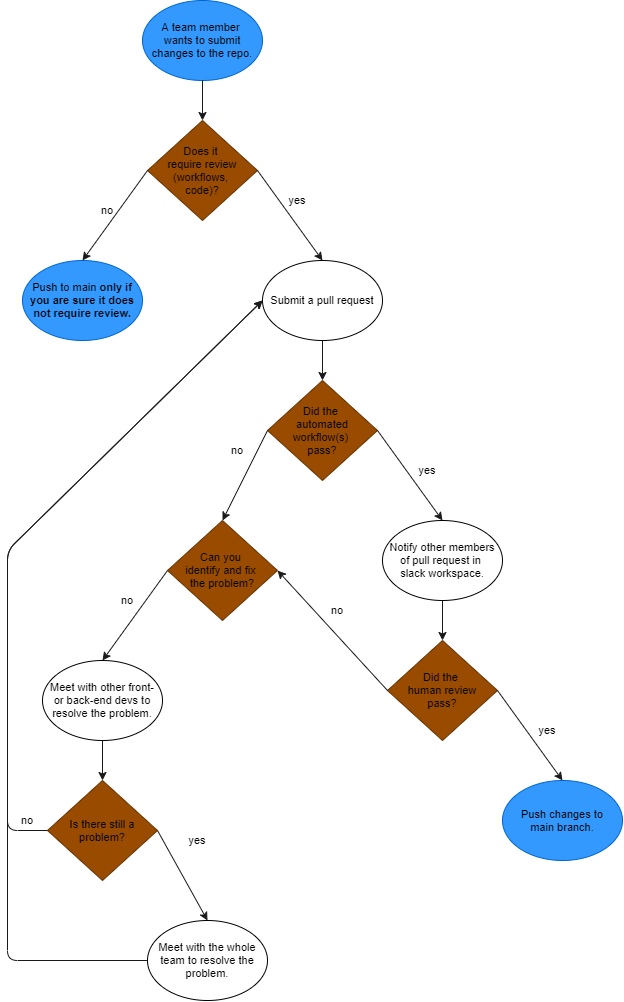

The diagram above was exported from draw.io. Its source (the exported page's mxGraphModel, read from the mxfile embedded in the PNG):
<mxGraphModel dx="1049" dy="670" grid="1" gridSize="10" guides="1" tooltips="1" connect="1" arrows="1" fold="1" page="1" pageScale="1" pageWidth="1510" pageHeight="1100" background="#ffffff" math="0" shadow="0">
  <root>
    <mxCell id="0" />
    <mxCell id="1" parent="0" />
    <mxCell id="2" value="A team member &lt;br&gt;wants to submit changes to the repo." style="ellipse;whiteSpace=wrap;html=1;fontSize=11;fillColor=#3399FF;strokeColor=#0066CC;" parent="1" vertex="1">
      <mxGeometry x="315" y="10" width="120" height="80" as="geometry" />
    </mxCell>
    <mxCell id="3" value="Does it &lt;br style=&quot;font-size: 11px;&quot;&gt;require review (workflows, &lt;br style=&quot;font-size: 11px;&quot;&gt;code)?" style="rhombus;whiteSpace=wrap;html=1;fontSize=11;fillColor=#994C00;strokeColor=#663300;" parent="1" vertex="1">
      <mxGeometry x="320" y="130" width="110" height="100" as="geometry" />
    </mxCell>
    <mxCell id="5" value="Push to main &lt;b style=&quot;font-size: 11px;&quot;&gt;only if you are sure it does not require review.&lt;/b&gt;" style="ellipse;whiteSpace=wrap;html=1;fontSize=11;fillColor=#3399FF;strokeColor=#0066CC;" parent="1" vertex="1">
      <mxGeometry x="195" y="270" width="120" height="80" as="geometry" />
    </mxCell>
    <mxCell id="6" value="Submit a pull request" style="ellipse;whiteSpace=wrap;html=1;fontSize=11;" parent="1" vertex="1">
      <mxGeometry x="435" y="270" width="120" height="80" as="geometry" />
    </mxCell>
    <mxCell id="7" value="Did the &lt;br style=&quot;font-size: 11px;&quot;&gt;automated workflow(s) &lt;br style=&quot;font-size: 11px;&quot;&gt;pass?" style="rhombus;whiteSpace=wrap;html=1;fontSize=11;fillColor=#994C00;strokeColor=#663300;" parent="1" vertex="1">
      <mxGeometry x="440" y="390" width="110" height="100" as="geometry" />
    </mxCell>
    <mxCell id="8" value="Meet with other front-&lt;br&gt;or back-end devs to resolve the problem." style="ellipse;whiteSpace=wrap;html=1;fontSize=11;" parent="1" vertex="1">
      <mxGeometry x="215" y="670" width="120" height="80" as="geometry" />
    </mxCell>
    <mxCell id="9" value="Can you &lt;br style=&quot;font-size: 11px;&quot;&gt;identify and fix &lt;br style=&quot;font-size: 11px;&quot;&gt;the problem?" style="rhombus;whiteSpace=wrap;html=1;fontSize=11;fillColor=#994C00;strokeColor=#663300;" parent="1" vertex="1">
      <mxGeometry x="340" y="530" width="110" height="100" as="geometry" />
    </mxCell>
    <mxCell id="10" value="Is there still a problem?" style="rhombus;whiteSpace=wrap;html=1;fontSize=11;fillColor=#994C00;strokeColor=#663300;" parent="1" vertex="1">
      <mxGeometry x="220" y="790" width="110" height="100" as="geometry" />
    </mxCell>
    <mxCell id="11" value="Meet with the whole team to resolve the problem." style="ellipse;whiteSpace=wrap;html=1;fontSize=11;" parent="1" vertex="1">
      <mxGeometry x="320" y="930" width="120" height="80" as="geometry" />
    </mxCell>
    <mxCell id="12" value="Notify other members&lt;br&gt;of pull request in &lt;br&gt;slack workspace." style="ellipse;whiteSpace=wrap;html=1;fontSize=11;" parent="1" vertex="1">
      <mxGeometry x="555" y="530" width="120" height="80" as="geometry" />
    </mxCell>
    <mxCell id="13" value="Did the &lt;br style=&quot;font-size: 11px;&quot;&gt;human review&lt;br style=&quot;font-size: 11px;&quot;&gt;pass?" style="rhombus;whiteSpace=wrap;html=1;fontSize=11;fillColor=#994C00;strokeColor=#663300;" parent="1" vertex="1">
      <mxGeometry x="560" y="650" width="110" height="100" as="geometry" />
    </mxCell>
    <mxCell id="14" value="Push changes to&lt;br&gt;main branch." style="ellipse;whiteSpace=wrap;html=1;fontSize=11;fillColor=#3399FF;strokeColor=#0066CC;" parent="1" vertex="1">
      <mxGeometry x="675" y="790" width="120" height="80" as="geometry" />
    </mxCell>
    <mxCell id="15" value="" style="endArrow=classic;html=1;exitX=0.5;exitY=1;exitDx=0;exitDy=0;strokeColor=#1A1A1A;" parent="1" source="2" target="3" edge="1">
      <mxGeometry width="50" height="50" relative="1" as="geometry">
        <mxPoint x="480" y="300" as="sourcePoint" />
        <mxPoint x="530" y="250" as="targetPoint" />
      </mxGeometry>
    </mxCell>
    <mxCell id="16" value="" style="endArrow=classic;html=1;strokeColor=#1A1A1A;exitX=0;exitY=0.5;exitDx=0;exitDy=0;entryX=0.5;entryY=0;entryDx=0;entryDy=0;" parent="1" source="3" target="5" edge="1">
      <mxGeometry width="50" height="50" relative="1" as="geometry">
        <mxPoint x="480" y="300" as="sourcePoint" />
        <mxPoint x="530" y="250" as="targetPoint" />
      </mxGeometry>
    </mxCell>
    <mxCell id="17" value="" style="endArrow=classic;html=1;strokeColor=#1A1A1A;exitX=1;exitY=0.5;exitDx=0;exitDy=0;entryX=0.5;entryY=0;entryDx=0;entryDy=0;" parent="1" source="3" target="6" edge="1">
      <mxGeometry width="50" height="50" relative="1" as="geometry">
        <mxPoint x="480" y="300" as="sourcePoint" />
        <mxPoint x="520" y="240" as="targetPoint" />
      </mxGeometry>
    </mxCell>
    <mxCell id="18" value="" style="endArrow=classic;html=1;strokeColor=#1A1A1A;exitX=0.5;exitY=1;exitDx=0;exitDy=0;entryX=0.5;entryY=0;entryDx=0;entryDy=0;" parent="1" source="6" target="7" edge="1">
      <mxGeometry width="50" height="50" relative="1" as="geometry">
        <mxPoint x="480" y="510" as="sourcePoint" />
        <mxPoint x="510" y="360" as="targetPoint" />
      </mxGeometry>
    </mxCell>
    <mxCell id="19" value="" style="endArrow=classic;html=1;strokeColor=#1A1A1A;exitX=0;exitY=0.5;exitDx=0;exitDy=0;entryX=0.5;entryY=0;entryDx=0;entryDy=0;" parent="1" source="7" target="9" edge="1">
      <mxGeometry width="50" height="50" relative="1" as="geometry">
        <mxPoint x="480" y="510" as="sourcePoint" />
        <mxPoint x="530" y="460" as="targetPoint" />
      </mxGeometry>
    </mxCell>
    <mxCell id="20" value="" style="endArrow=classic;html=1;strokeColor=#1A1A1A;exitX=0;exitY=0.5;exitDx=0;exitDy=0;entryX=0.5;entryY=0;entryDx=0;entryDy=0;" parent="1" source="9" target="8" edge="1">
      <mxGeometry width="50" height="50" relative="1" as="geometry">
        <mxPoint x="480" y="510" as="sourcePoint" />
        <mxPoint x="530" y="460" as="targetPoint" />
      </mxGeometry>
    </mxCell>
    <mxCell id="21" value="" style="endArrow=classic;html=1;strokeColor=#1A1A1A;exitX=0.5;exitY=1;exitDx=0;exitDy=0;" parent="1" source="8" target="10" edge="1">
      <mxGeometry width="50" height="50" relative="1" as="geometry">
        <mxPoint x="480" y="680" as="sourcePoint" />
        <mxPoint x="530" y="630" as="targetPoint" />
      </mxGeometry>
    </mxCell>
    <mxCell id="22" value="" style="endArrow=classic;html=1;strokeColor=#1A1A1A;exitX=1;exitY=0.5;exitDx=0;exitDy=0;entryX=0.5;entryY=0;entryDx=0;entryDy=0;" parent="1" source="10" target="11" edge="1">
      <mxGeometry width="50" height="50" relative="1" as="geometry">
        <mxPoint x="480" y="680" as="sourcePoint" />
        <mxPoint x="530" y="630" as="targetPoint" />
      </mxGeometry>
    </mxCell>
    <mxCell id="23" value="" style="endArrow=classic;html=1;strokeColor=#1A1A1A;exitX=1;exitY=0.5;exitDx=0;exitDy=0;entryX=0.5;entryY=0;entryDx=0;entryDy=0;" parent="1" source="7" target="12" edge="1">
      <mxGeometry width="50" height="50" relative="1" as="geometry">
        <mxPoint x="630" y="680" as="sourcePoint" />
        <mxPoint x="680" y="630" as="targetPoint" />
      </mxGeometry>
    </mxCell>
    <mxCell id="24" value="" style="endArrow=classic;html=1;strokeColor=#1A1A1A;exitX=0.5;exitY=1;exitDx=0;exitDy=0;entryX=0.5;entryY=0;entryDx=0;entryDy=0;" parent="1" source="12" target="13" edge="1">
      <mxGeometry width="50" height="50" relative="1" as="geometry">
        <mxPoint x="660" y="660" as="sourcePoint" />
        <mxPoint x="710" y="610" as="targetPoint" />
      </mxGeometry>
    </mxCell>
    <mxCell id="25" value="" style="endArrow=classic;html=1;strokeColor=#1A1A1A;exitX=1;exitY=0.5;exitDx=0;exitDy=0;entryX=0.5;entryY=0;entryDx=0;entryDy=0;" parent="1" source="13" target="14" edge="1">
      <mxGeometry width="50" height="50" relative="1" as="geometry">
        <mxPoint x="660" y="660" as="sourcePoint" />
        <mxPoint x="710" y="610" as="targetPoint" />
      </mxGeometry>
    </mxCell>
    <mxCell id="26" value="" style="endArrow=classic;html=1;strokeColor=#1A1A1A;exitX=0;exitY=0.5;exitDx=0;exitDy=0;entryX=0;entryY=0.5;entryDx=0;entryDy=0;" parent="1" source="10" target="6" edge="1">
      <mxGeometry width="50" height="50" relative="1" as="geometry">
        <mxPoint x="380" y="620" as="sourcePoint" />
        <mxPoint x="130" y="150" as="targetPoint" />
        <Array as="points">
          <mxPoint x="180" y="840" />
          <mxPoint x="180" y="560" />
        </Array>
      </mxGeometry>
    </mxCell>
    <mxCell id="27" value="" style="endArrow=classic;html=1;strokeColor=#1A1A1A;exitX=0;exitY=0.5;exitDx=0;exitDy=0;entryX=1;entryY=0.5;entryDx=0;entryDy=0;" parent="1" source="13" target="9" edge="1">
      <mxGeometry width="50" height="50" relative="1" as="geometry">
        <mxPoint x="510" y="640" as="sourcePoint" />
        <mxPoint x="560" y="590" as="targetPoint" />
      </mxGeometry>
    </mxCell>
    <mxCell id="29" value="" style="endArrow=classic;html=1;strokeColor=#1A1A1A;exitX=0;exitY=0.5;exitDx=0;exitDy=0;entryX=0;entryY=0.5;entryDx=0;entryDy=0;" parent="1" source="11" target="6" edge="1">
      <mxGeometry width="50" height="50" relative="1" as="geometry">
        <mxPoint x="390" y="860" as="sourcePoint" />
        <mxPoint x="180" y="500" as="targetPoint" />
        <Array as="points">
          <mxPoint x="180" y="970" />
          <mxPoint x="180" y="560" />
        </Array>
      </mxGeometry>
    </mxCell>
    <mxCell id="30" value="no" style="text;html=1;strokeColor=none;fillColor=none;align=center;verticalAlign=middle;whiteSpace=wrap;rounded=0;fontSize=11;fontColor=#000000;" parent="1" vertex="1">
      <mxGeometry x="490" y="610" width="40" height="20" as="geometry" />
    </mxCell>
    <mxCell id="32" value="no" style="text;html=1;strokeColor=none;fillColor=none;align=center;verticalAlign=middle;whiteSpace=wrap;rounded=0;fontSize=11;fontColor=#000000;" parent="1" vertex="1">
      <mxGeometry x="280" y="600" width="40" height="20" as="geometry" />
    </mxCell>
    <mxCell id="33" value="no" style="text;html=1;strokeColor=none;fillColor=none;align=center;verticalAlign=middle;whiteSpace=wrap;rounded=0;fontSize=11;fontColor=#000000;" parent="1" vertex="1">
      <mxGeometry x="390" y="450" width="40" height="20" as="geometry" />
    </mxCell>
    <mxCell id="34" value="no" style="text;html=1;strokeColor=none;fillColor=none;align=center;verticalAlign=middle;whiteSpace=wrap;rounded=0;fontSize=11;fontColor=#000000;" parent="1" vertex="1">
      <mxGeometry x="180" y="820" width="40" height="20" as="geometry" />
    </mxCell>
    <mxCell id="35" value="no" style="text;html=1;strokeColor=none;fillColor=none;align=center;verticalAlign=middle;whiteSpace=wrap;rounded=0;fontSize=11;fontColor=#000000;" parent="1" vertex="1">
      <mxGeometry x="260" y="210" width="40" height="20" as="geometry" />
    </mxCell>
    <mxCell id="37" value="yes" style="text;html=1;strokeColor=none;fillColor=none;align=center;verticalAlign=middle;whiteSpace=wrap;rounded=0;fontSize=11;fontColor=#000000;" parent="1" vertex="1">
      <mxGeometry x="350" y="840" width="40" height="20" as="geometry" />
    </mxCell>
    <mxCell id="38" value="yes" style="text;html=1;strokeColor=none;fillColor=none;align=center;verticalAlign=middle;whiteSpace=wrap;rounded=0;fontSize=11;fontColor=#000000;" parent="1" vertex="1">
      <mxGeometry x="700" y="730" width="40" height="20" as="geometry" />
    </mxCell>
    <mxCell id="42" value="yes" style="text;html=1;strokeColor=none;fillColor=none;align=center;verticalAlign=middle;whiteSpace=wrap;rounded=0;fontSize=11;fontColor=#000000;" parent="1" vertex="1">
      <mxGeometry x="580" y="470" width="40" height="20" as="geometry" />
    </mxCell>
    <mxCell id="45" value="yes" style="text;html=1;strokeColor=none;fillColor=none;align=center;verticalAlign=middle;whiteSpace=wrap;rounded=0;fontSize=11;fontColor=#000000;" parent="1" vertex="1">
      <mxGeometry x="450" y="200" width="40" height="20" as="geometry" />
    </mxCell>
  </root>
</mxGraphModel>